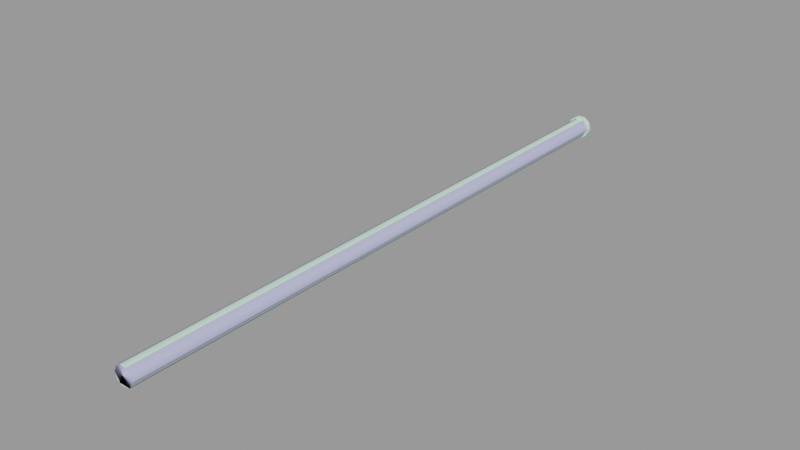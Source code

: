 # Source: ceiling_pipe_256_thick.blend  (saved by Blender 2.92.15; exported with 4.5.12 LTS)
import bpy
from mathutils import Matrix  # noqa: F401  (used for matrix-valued properties, if any)

bpy.ops.wm.read_factory_settings(use_empty=True)
scene = bpy.context.scene
scene.name = 'ceiling_pipe_256_thick.qc'

# ---- collections
col_ceiling_pipe_256_thick = bpy.data.collections.new('ceiling_pipe_256_thick'); scene.collection.children.link(col_ceiling_pipe_256_thick)

# ---- materials (node trees are filled in below, after node groups)
mat_ceiling_pipe01 = bpy.data.materials.new('ceiling_pipe01')
mat_ceiling_pipe01.use_transparent_shadow = False
mat_ceiling_pipe01.diffuse_color = (0.6326, 0.9521, 0.7594, 1.0)
mat_phy = bpy.data.materials.new('  phy')
mat_phy.use_transparent_shadow = False
mat_phy.diffuse_color = (0.496, 0.5105, 0.8105, 1.0)

# ---- material node trees

# ---- meshes
me_ceiling_pipe_256_thick = bpy.data.meshes.new('ceiling_pipe_256_thick')
me_ceiling_pipe_256_thick.from_pydata([(-1.231, 1e-06, -13.21), (-3.222, -127.2, -14.65), (-1.231, -127.2, -13.21), (-3.222, 1e-06, -14.65), (-3.982, -127.2, -17.0), (-3.982, 1e-06, -17.0), (-3.222, -127.2, -19.34), (-3.222, 1e-06, -19.34), (-1.231, -127.2, -20.78), (-1.231, 1e-06, -20.78), (1.231, -127.2, -20.78), (1.231, 1e-06, -20.78), (3.222, -127.2, -19.34), (3.222, 1e-06, -19.34), (3.982, -127.2, -17.0), (3.982, 1e-06, -17.0), (3.222, -127.2, -14.65), (3.222, 1e-06, -14.65), (1.231, -127.2, -13.21), (1.231, 1e-06, -13.21), (-4.119, -2.0, -19.93), (-1.619, -2.0, -21.75), (-0.07441, -2.0, -17.0), (1.471, -2.0, -21.75), (3.971, -2.0, -19.93), (4.926, -2.0, -17.0), (3.971, -2.0, -14.06), (1.471, -2.0, -12.24), (-1.619, -2.0, -12.24), (-4.119, -2.0, -14.06), (-5.074, -2.0, -17.0), (-5.074, 1.3e-05, -17.0), (-4.119, 1.3e-05, -14.06), (-0.07441, 1.3e-05, -17.0), (-1.619, 1.2e-05, -12.24), (1.471, 1.2e-05, -12.24), (3.971, 1.3e-05, -14.06), (4.926, 1.3e-05, -17.0), (3.971, 1.5e-05, -19.93), (1.471, 1.5e-05, -21.75), (-1.619, 1.5e-05, -21.75), (-4.119, 1.5e-05, -19.93), (-1.231, -256.0, -13.21), (1.231, -256.0, -13.21), (3.222, -256.0, -14.65), (3.982, -256.0, -17.0), (3.222, -256.0, -19.34), (1.231, -256.0, -20.78), (-1.231, -256.0, -20.78), (-3.222, -256.0, -19.34), (-3.982, -256.0, -17.0), (-3.222, -256.0, -14.65)], [], [(0, 1, 2), (0, 3, 1), (3, 4, 1), (3, 5, 4), (5, 6, 4), (5, 7, 6), (7, 8, 6), (7, 9, 8), (9, 10, 8), (9, 11, 10), (11, 12, 10), (11, 13, 12), (13, 14, 12), (13, 15, 14), (15, 16, 14), (15, 17, 16), (17, 18, 16), (17, 19, 18), (19, 2, 18), (19, 0, 2), (20, 21, 22), (21, 23, 22), (23, 24, 22), (24, 25, 22), (25, 26, 22), (26, 27, 22), (27, 28, 22), (28, 29, 22), (22, 29, 30), (30, 20, 22), (31, 32, 33), (32, 34, 33), (34, 35, 33), (35, 36, 33), (36, 37, 33), (37, 38, 33), (38, 39, 33), (39, 40, 33), (40, 41, 33), (41, 31, 33), (27, 35, 34), (27, 34, 28), (28, 34, 32), (28, 32, 29), (29, 32, 31), (29, 31, 30), (20, 30, 31), (20, 31, 41), (20, 41, 40), (20, 40, 21), (21, 40, 39), (21, 39, 23), (23, 39, 38), (23, 38, 24), (38, 25, 24), (38, 37, 25), (36, 25, 37), (36, 26, 25), (35, 26, 36), (35, 27, 26), (42, 18, 2), (42, 43, 18), (43, 16, 18), (43, 44, 16), (44, 14, 16), (44, 45, 14), (45, 12, 14), (45, 46, 12), (46, 10, 12), (46, 47, 10), (47, 8, 10), (47, 48, 8), (48, 6, 8), (48, 49, 6), (49, 4, 6), (49, 50, 4), (50, 1, 4), (50, 51, 1), (51, 2, 1), (51, 42, 2)])
me_ceiling_pipe_256_thick.polygons.foreach_set('use_smooth', [True] * 80)
_k = set([(20, 21), (20, 30), (21, 23), (23, 24), (24, 25), (25, 26), (26, 27), (27, 28), (28, 29), (29, 30), (31, 32), (31, 41), (32, 34), (34, 35), (35, 36), (36, 37), (37, 38), (38, 39), (39, 40), (40, 41)])
me_ceiling_pipe_256_thick.attributes.new('sharp_edge', 'BOOLEAN', 'EDGE').data.foreach_set('value', [ (min(e.vertices), max(e.vertices)) in _k for e in me_ceiling_pipe_256_thick.edges])
_uv = me_ceiling_pipe_256_thick.uv_layers.new(name='UVMap')
_uv.uv.foreach_set('vector', [0.0, -0.000314, 0.02451, 1.0, 0.0, 1.0, 0.0, -0.000314, 0.02451, -0.000314, 0.02451, 1.0, 0.02451, -0.000314, 0.04902, 1.0, 0.02451, 1.0, 0.02451, -0.000314, 0.04902, -0.000314, 0.04902, 1.0, 0.04902, -0.000314, 0.07354, 1.0, 0.04902, 1.0, 0.04902, -0.000314, 0.07354, -0.000314, 0.07354, 1.0, 0.07354, -0.000314, 0.09805, 1.0, 0.07354, 1.0, 0.07354, -0.000314, 0.09805, -0.000314, 0.09805, 1.0, 0.09805, -0.000314, 0.1226, 1.0, 0.09805, 1.0, 0.09805, -0.000314, 0.1226, -0.000314, 0.1226, 1.0, 0.1226, -0.000314, 0.1471, 1.0, 0.1226, 1.0, 0.1226, -0.000314, 0.1471, -0.000314, 0.1471, 1.0, 0.1471, -0.000314, 0.1716, 1.0, 0.1471, 1.0, 0.1471, -0.000314, 0.1716, -0.000314, 0.1716, 1.0, 0.1716, -0.000314, 0.1961, 1.0, 0.1716, 1.0, 0.1716, -0.000314, 0.1961, -0.000314, 0.1961, 1.0, 0.1961, -0.000314, 0.2206, 1.0, 0.1961, 1.0, 0.1961, -0.000314, 0.2206, -0.000314, 0.2206, 1.0, 0.2206, -0.000314, 0.2451, 1.0, 0.2206, 1.0, 0.2206, -0.000314, 0.2451, -0.000314, 0.2451, 1.0, 0.5355, 0.4124, 0.5477, 0.4031, 0.5553, 0.4275, 0.5477, 0.4031, 0.5628, 0.4031, 0.5553, 0.4275, 0.5628, 0.4031, 0.575, 0.4124, 0.5553, 0.4275, 0.575, 0.4124, 0.5797, 0.4275, 0.5553, 0.4275, 0.5797, 0.4275, 0.575, 0.4426, 0.5553, 0.4275, 0.575, 0.4426, 0.5628, 0.4519, 0.5553, 0.4275, 0.5628, 0.4519, 0.5477, 0.4519, 0.5553, 0.4275, 0.5477, 0.4519, 0.5355, 0.4426, 0.5553, 0.4275, 0.5553, 0.4275, 0.5355, 0.4426, 0.5308, 0.4275, 0.5308, 0.4275, 0.5355, 0.4124, 0.5553, 0.4275, 0.5308, 0.4275, 0.5355, 0.4426, 0.5553, 0.4275, 0.5355, 0.4426, 0.5477, 0.4519, 0.5553, 0.4275, 0.5477, 0.4519, 0.5628, 0.4519, 0.5553, 0.4275, 0.5628, 0.4519, 0.575, 0.4426, 0.5553, 0.4275, 0.575, 0.4426, 0.5797, 0.4275, 0.5553, 0.4275, 0.5797, 0.4275, 0.575, 0.4124, 0.5553, 0.4275, 0.575, 0.4124, 0.5628, 0.4031, 0.5553, 0.4275, 0.5628, 0.4031, 0.5477, 0.4031, 0.5553, 0.4275, 0.5477, 0.4031, 0.5355, 0.4124, 0.5553, 0.4275, 0.5355, 0.4124, 0.5308, 0.4275, 0.5553, 0.4275, 0.2503, 0.9904, 0.2503, 0.966, 0.2749, 0.966, 0.2503, 0.9904, 0.2749, 0.966, 0.2749, 0.9904, 0.2749, 0.9904, 0.2749, 0.966, 0.2994, 0.966, 0.2749, 0.9904, 0.2994, 0.966, 0.2994, 0.9904, 0.2994, 0.9904, 0.2994, 0.966, 0.3239, 0.966, 0.2994, 0.9904, 0.3239, 0.966, 0.3239, 0.9904, 0.3484, 0.9904, 0.3239, 0.9904, 0.3239, 0.966, 0.3484, 0.9904, 0.3239, 0.966, 0.3484, 0.966, 0.3484, 0.9904, 0.3484, 0.966, 0.3729, 0.966, 0.3484, 0.9904, 0.3729, 0.966, 0.3729, 0.9904, 0.3729, 0.9904, 0.3729, 0.966, 0.3974, 0.966, 0.3729, 0.9904, 0.3974, 0.966, 0.3974, 0.9904, 0.3974, 0.9904, 0.3974, 0.966, 0.4219, 0.966, 0.3974, 0.9904, 0.4219, 0.966, 0.4219, 0.9904, 0.4219, 0.966, 0.4465, 0.9904, 0.4219, 0.9904, 0.4219, 0.966, 0.4465, 0.966, 0.4465, 0.9904, 0.471, 0.966, 0.4465, 0.9904, 0.4465, 0.966, 0.471, 0.966, 0.471, 0.9904, 0.4465, 0.9904, 0.4955, 0.966, 0.471, 0.9904, 0.471, 0.966, 0.4955, 0.966, 0.4955, 0.9904, 0.471, 0.9904, 0.2439, -0.000314, 0.2195, 1.0, 0.2439, 1.0, 0.2439, -0.000314, 0.2195, -0.000314, 0.2195, 1.0, 0.2195, -0.000314, 0.1951, 1.0, 0.2195, 1.0, 0.2195, -0.000314, 0.1951, -0.000314, 0.1951, 1.0, 0.1951, -0.000314, 0.1707, 1.0, 0.1951, 1.0, 0.1951, -0.000314, 0.1707, -0.000314, 0.1707, 1.0, 0.1707, -0.000314, 0.1463, 1.0, 0.1707, 1.0, 0.1707, -0.000314, 0.1463, -0.000314, 0.1463, 1.0, 0.1463, -0.000314, 0.1219, 1.0, 0.1463, 1.0, 0.1463, -0.000314, 0.1219, -0.000314, 0.1219, 1.0, 0.1219, -0.000314, 0.09755, 1.0, 0.1219, 1.0, 0.1219, -0.000314, 0.09755, -0.000314, 0.09755, 1.0, 0.09755, -0.000314, 0.07316, 1.0, 0.09755, 1.0, 0.09755, -0.000314, 0.07316, -0.000314, 0.07316, 1.0, 0.07316, -0.000314, 0.04878, 1.0, 0.07316, 1.0, 0.07316, -0.000314, 0.04878, -0.000314, 0.04878, 1.0, 0.04878, -0.000314, 0.02439, 1.0, 0.04878, 1.0, 0.04878, -0.000314, 0.02439, -0.000314, 0.02439, 1.0, 0.02439, -0.000314, 0.0, 1.0, 0.02439, 1.0, 0.02439, -0.000314, 0.0, -0.000314, 0.0, 1.0])
me_ceiling_pipe_256_thick.materials.append(mat_ceiling_pipe01)
me_ceiling_pipe_256_thick.use_remesh_fix_poles = True
me_ceiling_pipe_256_thick.use_remesh_preserve_attributes = False
me_ceiling_pipe_256_thick.use_mirror_vertex_groups = False
me_ceiling_pipe_256_thick.update()
me_ceiling_pipe_256_thick.normals_split_custom_set([tuple(v) for v in zip(*[iter([-0.309, -5.514e-08, 0.9511, -0.809, -6.322e-08, 0.5878, -0.309, -5.652e-08, 0.9511, -0.309, -5.514e-08, 0.9511, -0.809, -5.996e-08, 0.5878, -0.809, -6.322e-08, 0.5878, -0.809, -5.996e-08, 0.5878, -1.0, -4.454e-08, 0.0, -0.809, -6.322e-08, 0.5878, -0.809, -5.996e-08, 0.5878, -1.0, -3.917e-08, -1.676e-06, -1.0, -4.454e-08, 0.0, -1.0, -3.917e-08, -1.676e-06, -0.809, -7.553e-09, -0.5878, -1.0, -4.454e-08, 0.0, -1.0, -3.917e-08, -1.676e-06, -0.809, -6.254e-09, -0.5878, -0.809, -7.553e-09, -0.5878, -0.809, -6.254e-09, -0.5878, -0.309, 3.025e-08, -0.9511, -0.809, -7.553e-09, -0.5878, -0.809, -6.254e-09, -0.5878, -0.309, 2.802e-08, -0.9511, -0.309, 3.025e-08, -0.9511, -0.309, 2.802e-08, -0.9511, 0.309, 5.575e-08, -0.9511, -0.309, 3.025e-08, -0.9511, -0.309, 2.802e-08, -0.9511, 0.309, 5.674e-08, -0.9511, 0.309, 5.575e-08, -0.9511, 0.309, 5.674e-08, -0.9511, 0.809, 6.402e-08, -0.5878, 0.309, 5.575e-08, -0.9511, 0.309, 5.674e-08, -0.9511, 0.809, 6.16e-08, -0.5878, 0.809, 6.402e-08, -0.5878, 0.809, 6.16e-08, -0.5878, 1.0, 4.454e-08, -1.845e-07, 0.809, 6.402e-08, -0.5878, 0.809, 6.16e-08, -0.5878, 1.0, 4.233e-08, 1.686e-06, 1.0, 4.454e-08, -1.845e-07, 1.0, 4.233e-08, 1.686e-06, 0.809, 7.572e-09, 0.5878, 1.0, 4.454e-08, -1.845e-07, 1.0, 4.233e-08, 1.686e-06, 0.809, 8.705e-09, 0.5878, 0.809, 7.572e-09, 0.5878, 0.809, 8.705e-09, 0.5878, 0.309, -2.868e-08, 0.9511, 0.809, 7.572e-09, 0.5878, 0.809, 8.705e-09, 0.5878, 0.309, -2.882e-08, 0.9511, 0.309, -2.868e-08, 0.9511, 0.309, -2.882e-08, 0.9511, -0.309, -5.652e-08, 0.9511, 0.309, -2.868e-08, 0.9511, 0.309, -2.882e-08, 0.9511, -0.309, -5.514e-08, 0.9511, -0.309, -5.652e-08, 0.9511, -1.252e-07, -1.0, -5.354e-07, -1.252e-07, -1.0, -3.407e-07, -2.488e-14, -1.0, -3.18e-07, -1.252e-07, -1.0, -3.407e-07, 1.252e-07, -1.0, -3.245e-07, -2.488e-14, -1.0, -3.18e-07, 1.252e-07, -1.0, -3.245e-07, 1.252e-07, -1.0, -5.192e-07, -2.488e-14, -1.0, -3.18e-07, 1.252e-07, -1.0, -5.192e-07, 0.0, -1.0, -3.894e-07, -2.488e-14, -1.0, -3.18e-07, 0.0, -1.0, -3.894e-07, 9.537e-08, -1.0, -1.136e-07, -2.488e-14, -1.0, -3.18e-07, 9.537e-08, -1.0, -1.136e-07, 9.537e-08, -1.0, -2.109e-07, -2.488e-14, -1.0, -3.18e-07, 9.537e-08, -1.0, -2.109e-07, -9.537e-08, -1.0, -2.271e-07, -2.488e-14, -1.0, -3.18e-07, -9.537e-08, -1.0, -2.271e-07, -9.537e-08, -1.0, -1.298e-07, -2.488e-14, -1.0, -3.18e-07, -2.488e-14, -1.0, -3.18e-07, -9.537e-08, -1.0, -1.298e-07, 0.0, -1.0, -3.894e-07, 0.0, -1.0, -3.894e-07, -1.252e-07, -1.0, -5.354e-07, -2.488e-14, -1.0, -3.18e-07, 0.0, 1.0, 3.403e-07, 1e-07, 1.0, 1.376e-07, 2.714e-14, 1.0, 3.223e-07, 1e-07, 1.0, 1.376e-07, 1e-07, 1.0, 2.428e-07, 2.714e-14, 1.0, 3.223e-07, 1e-07, 1.0, 2.428e-07, -1e-07, 1.0, 2.428e-07, 2.714e-14, 1.0, 3.223e-07, -1e-07, 1.0, 2.428e-07, -1e-07, 1.0, 1.376e-07, 2.714e-14, 1.0, 3.223e-07, -1e-07, 1.0, 1.376e-07, 0.0, 1.0, 3.403e-07, 2.714e-14, 1.0, 3.223e-07, 0.0, 1.0, 3.403e-07, -1.236e-07, 1.0, 5.104e-07, 2.714e-14, 1.0, 3.223e-07, -1.236e-07, 1.0, 5.104e-07, -1.236e-07, 1.0, 3.804e-07, 2.714e-14, 1.0, 3.223e-07, -1.236e-07, 1.0, 3.804e-07, 1.236e-07, 1.0, 3.804e-07, 2.714e-14, 1.0, 3.223e-07, 1.236e-07, 1.0, 3.804e-07, 1.236e-07, 1.0, 5.104e-07, 2.714e-14, 1.0, 3.223e-07, 1.236e-07, 1.0, 5.104e-07, 0.0, 1.0, 3.403e-07, 2.714e-14, 1.0, 3.223e-07, 0.309, -1.733e-06, 0.9511, 0.309, -1.785e-06, 0.9511, -0.309, -1.814e-06, 0.9511, 0.309, -1.733e-06, 0.9511, -0.309, -1.814e-06, 0.9511, -0.309, -1.813e-06, 0.9511, -0.309, -1.813e-06, 0.9511, -0.309, -1.814e-06, 0.9511, -0.809, -1.133e-06, 0.5878, -0.309, -1.813e-06, 0.9511, -0.809, -1.133e-06, 0.5878, -0.809, -1.013e-06, 0.5878, -0.809, -1.013e-06, 0.5878, -0.809, -1.133e-06, 0.5878, -1.0, 1.187e-07, 4.987e-08, -0.809, -1.013e-06, 0.5878, -1.0, 1.187e-07, 4.987e-08, -1.0, 0.0, 3.99e-07, -0.809, 1.441e-06, -0.5878, -1.0, 0.0, 3.99e-07, -1.0, 1.187e-07, 4.987e-08, -0.809, 1.441e-06, -0.5878, -1.0, 1.187e-07, 4.987e-08, -0.809, 2.271e-06, -0.5878, -0.809, 1.441e-06, -0.5878, -0.809, 2.271e-06, -0.5878, -0.309, 5.933e-07, -0.9511, -0.809, 1.441e-06, -0.5878, -0.309, 5.933e-07, -0.9511, -0.309, 0.0, -0.9511, -0.309, 0.0, -0.9511, -0.309, 5.933e-07, -0.9511, 0.309, 0.0, -0.9511, -0.309, 0.0, -0.9511, 0.309, 0.0, -0.9511, 0.309, 5.794e-07, -0.9511, 0.309, 5.794e-07, -0.9511, 0.309, 0.0, -0.9511, 0.809, 1.417e-06, -0.5878, 0.309, 5.794e-07, -0.9511, 0.809, 1.417e-06, -0.5878, 0.809, 2.233e-06, -0.5878, 0.809, 1.417e-06, -0.5878, 1.0, 1.187e-07, -6.982e-08, 0.809, 2.233e-06, -0.5878, 0.809, 1.417e-06, -0.5878, 1.0, 0.0, -5.287e-07, 1.0, 1.187e-07, -6.982e-08, 0.809, -1.079e-06, 0.5878, 1.0, 1.187e-07, -6.982e-08, 1.0, 0.0, -5.287e-07, 0.809, -1.079e-06, 0.5878, 0.809, -1.145e-06, 0.5878, 1.0, 1.187e-07, -6.982e-08, 0.309, -1.785e-06, 0.9511, 0.809, -1.145e-06, 0.5878, 0.809, -1.079e-06, 0.5878, 0.309, -1.785e-06, 0.9511, 0.309, -1.733e-06, 0.9511, 0.809, -1.145e-06, 0.5878, -0.309, -5.537e-08, 0.9511, 0.309, -2.868e-08, 0.9511, -0.309, -5.652e-08, 0.9511, -0.309, -5.537e-08, 0.9511, 0.309, -2.994e-08, 0.9511, 0.309, -2.868e-08, 0.9511, 0.309, -2.994e-08, 0.9511, 0.809, 7.572e-09, 0.5878, 0.309, -2.868e-08, 0.9511, 0.309, -2.994e-08, 0.9511, 0.809, 6.405e-09, 0.5878, 0.809, 7.572e-09, 0.5878, 0.809, 6.405e-09, 0.5878, 1.0, 4.454e-08, -1.845e-07, 0.809, 7.572e-09, 0.5878, 0.809, 6.405e-09, 0.5878, 1.0, 3.735e-08, -1.656e-06, 1.0, 4.454e-08, -1.845e-07, 1.0, 3.735e-08, -1.656e-06, 0.809, 6.402e-08, -0.5878, 1.0, 4.454e-08, -1.845e-07, 1.0, 3.735e-08, -1.656e-06, 0.809, 5.547e-08, -0.5878, 0.809, 6.402e-08, -0.5878, 0.809, 5.547e-08, -0.5878, 0.309, 5.575e-08, -0.9511, 0.809, 6.402e-08, -0.5878, 0.809, 5.547e-08, -0.5878, 0.309, 5.458e-08, -0.9511, 0.309, 5.575e-08, -0.9511, 0.309, 5.458e-08, -0.9511, -0.309, 3.025e-08, -0.9511, 0.309, 5.575e-08, -0.9511, 0.309, 5.458e-08, -0.9511, -0.309, 2.682e-08, -0.9511, -0.309, 3.025e-08, -0.9511, -0.309, 2.682e-08, -0.9511, -0.809, -7.553e-09, -0.5878, -0.309, 3.025e-08, -0.9511, -0.309, 2.682e-08, -0.9511, -0.809, -1.273e-08, -0.5878, -0.809, -7.553e-09, -0.5878, -0.809, -1.273e-08, -0.5878, -1.0, -4.454e-08, 0.0, -0.809, -7.553e-09, -0.5878, -0.809, -1.273e-08, -0.5878, -1.0, -4.364e-08, 1.327e-06, -1.0, -4.454e-08, 0.0, -1.0, -4.364e-08, 1.327e-06, -0.809, -6.322e-08, 0.5878, -1.0, -4.454e-08, 0.0, -1.0, -4.364e-08, 1.327e-06, -0.809, -5.946e-08, 0.5878, -0.809, -6.322e-08, 0.5878, -0.809, -5.946e-08, 0.5878, -0.309, -5.652e-08, 0.9511, -0.809, -6.322e-08, 0.5878, -0.809, -5.946e-08, 0.5878, -0.309, -5.537e-08, 0.9511, -0.309, -5.652e-08, 0.9511])] * 3)])
me_ceiling_pipe_256_thick_physics = bpy.data.meshes.new('ceiling_pipe_256_thick_physics')
me_ceiling_pipe_256_thick_physics.from_pydata([(2.434, -256.0, -13.35), (2.434, -256.0, -20.27), (4.635, -256.0, -16.81), (-1.98, -256.0, -20.27), (-4.182, -256.0, -16.81), (-1.98, -0.01373, -20.27), (-4.182, -0.01373, -16.81), (2.434, -0.01373, -20.27), (-1.98, -256.0, -13.35), (-1.98, -0.01373, -13.35), (2.434, -0.01373, -13.35), (4.635, -0.01373, -16.81)], [], [(0, 1, 2), (0, 3, 1), (3, 4, 5), (5, 4, 6), (7, 1, 3), (7, 3, 5), (0, 8, 3), (8, 4, 3), (5, 6, 9), (5, 9, 10), (5, 10, 7), (7, 10, 11), (7, 11, 2), (2, 1, 7), (9, 6, 8), (8, 6, 4), (10, 0, 2), (2, 11, 10), (8, 0, 10), (10, 9, 8)])
me_ceiling_pipe_256_thick_physics.polygons.foreach_set('use_smooth', [True] * 20)
_uv = me_ceiling_pipe_256_thick_physics.uv_layers.new(name='UVMap')
_uv.uv.foreach_set('vector', [0.0, 0.0, 0.0, 0.0, 0.0, 0.0, 0.0, 0.0, 0.0, 0.0, 0.0, 0.0, 0.0, 0.0, 0.0, 0.0, 0.0, 0.0, 0.0, 0.0, 0.0, 0.0, 0.0, 0.0, 0.0, 0.0, 0.0, 0.0, 0.0, 0.0, 0.0, 0.0, 0.0, 0.0, 0.0, 0.0, 0.0, 0.0, 0.0, 0.0, 0.0, 0.0, 0.0, 0.0, 0.0, 0.0, 0.0, 0.0, 0.0, 0.0, 0.0, 0.0, 0.0, 0.0, 0.0, 0.0, 0.0, 0.0, 0.0, 0.0, 0.0, 0.0, 0.0, 0.0, 0.0, 0.0, 0.0, 0.0, 0.0, 0.0, 0.0, 0.0, 0.0, 0.0, 0.0, 0.0, 0.0, 0.0, 0.0, 0.0, 0.0, 0.0, 0.0, 0.0, 0.0, 0.0, 0.0, 0.0, 0.0, 0.0, 0.0, 0.0, 0.0, 0.0, 0.0, 0.0, 0.0, 0.0, 0.0, 0.0, 0.0, 0.0, 0.0, 0.0, 0.0, 0.0, 0.0, 0.0, 0.0, 0.0, 0.0, 0.0, 0.0, 0.0, 0.0, 0.0, 0.0, 0.0, 0.0, 0.0])
me_ceiling_pipe_256_thick_physics.materials.append(mat_phy)
me_ceiling_pipe_256_thick_physics.use_remesh_fix_poles = True
me_ceiling_pipe_256_thick_physics.use_remesh_preserve_attributes = False
me_ceiling_pipe_256_thick_physics.use_mirror_vertex_groups = False
me_ceiling_pipe_256_thick_physics.update()
me_ceiling_pipe_256_thick_physics.normals_split_custom_set([tuple(v) for v in zip(*[iter([0.03994, -0.8852, 0.4635, 0.02402, 0.8856, 0.4638, 0.004316, 5.931e-06, 1.0, 0.03994, -0.8852, 0.4635, 0.02582, 0.9537, -0.2995, 0.02402, 0.8856, 0.4638, 0.02582, 0.9537, -0.2995, 0.005612, 0.2072, -0.9783, -0.02664, 0.786, -0.6176, -0.02664, 0.786, -0.6176, 0.005612, 0.2072, -0.9783, -0.005573, -0.2072, -0.9783, -0.01196, 0.8858, 0.4639, 0.02402, 0.8856, 0.4638, 0.02582, 0.9537, -0.2995, -0.01196, 0.8858, 0.4639, 0.02582, 0.9537, -0.2995, -0.02664, 0.786, -0.6176, 0.03994, -0.8852, 0.4635, 0.01204, -0.8858, -0.4639, 0.02582, 0.9537, -0.2995, 0.01204, -0.8858, -0.4639, 0.005612, 0.2072, -0.9783, 0.02582, 0.9537, -0.2995, -0.02664, 0.786, -0.6176, -0.005573, -0.2072, -0.9783, -0.02399, -0.8857, -0.4637, -0.02664, 0.786, -0.6176, -0.02399, -0.8857, -0.4637, -0.01993, -0.8857, 0.4638, -0.02664, 0.786, -0.6176, -0.01993, -0.8857, 0.4638, -0.01196, 0.8858, 0.4639, -0.01196, 0.8858, 0.4639, -0.01993, -0.8857, 0.4638, -0.008608, -3.874e-07, 1.0, -0.01196, 0.8858, 0.4639, -0.008608, -3.874e-07, 1.0, 0.004316, 5.931e-06, 1.0, 0.004316, 5.931e-06, 1.0, 0.02402, 0.8856, 0.4638, -0.01196, 0.8858, 0.4639, -0.02399, -0.8857, -0.4637, -0.005573, -0.2072, -0.9783, 0.01204, -0.8858, -0.4639, 0.01204, -0.8858, -0.4639, -0.005573, -0.2072, -0.9783, 0.005612, 0.2072, -0.9783, -0.01993, -0.8857, 0.4638, 0.03994, -0.8852, 0.4635, 0.004316, 5.931e-06, 1.0, 0.004316, 5.931e-06, 1.0, -0.008608, -3.874e-07, 1.0, -0.01993, -0.8857, 0.4638, 0.01204, -0.8858, -0.4639, 0.03994, -0.8852, 0.4635, -0.01993, -0.8857, 0.4638, -0.01993, -0.8857, 0.4638, -0.02399, -0.8857, -0.4637, 0.01204, -0.8858, -0.4639])] * 3)])
arm_ceiling_pipe_256_thick_qc_skeleton = bpy.data.armatures.new('ceiling_pipe_256_thick.qc_skeleton')  # bones are not reproduced

# ---- objects
ob_ceiling_pipe_256_thick_qc_skeleton = bpy.data.objects.new('ceiling_pipe_256_thick.qc_skeleton', arm_ceiling_pipe_256_thick_qc_skeleton)
ob_ceiling_pipe_256_thick = bpy.data.objects.new('ceiling_pipe_256_thick', me_ceiling_pipe_256_thick)
ob_ceiling_pipe_256_thick_physics = bpy.data.objects.new('ceiling_pipe_256_thick_physics', me_ceiling_pipe_256_thick_physics)

# ---- transforms, parenting, visibility, modifiers, constraints
ob_ceiling_pipe_256_thick_qc_skeleton.location = (0.0, 0.0, 0.0)
ob_ceiling_pipe_256_thick_qc_skeleton.show_in_front = True
ob_ceiling_pipe_256_thick_qc_skeleton.lineart.crease_threshold = 0.0
ob_ceiling_pipe_256_thick.parent = ob_ceiling_pipe_256_thick_qc_skeleton
ob_ceiling_pipe_256_thick.location = (0.0, 0.0, 0.0)
ob_ceiling_pipe_256_thick.lineart.crease_threshold = 0.0
_vg = ob_ceiling_pipe_256_thick.vertex_groups.new(name='static_prop')
_vg.add([0, 1, 2, 3, 4, 5, 6, 7, 8, 9, 10, 11, 12, 13, 14, 15, 16, 17, 18, 19, 20, 21, 22, 23, 24, 25, 26, 27, 28, 29, 30, 31, 32, 33, 34, 35, 36, 37, 38, 39, 40, 41, 42, 43, 44, 45, 46, 47, 48, 49, 50, 51], 1.0, 'REPLACE')
_m = ob_ceiling_pipe_256_thick.modifiers.new('Armature', 'ARMATURE')
_m.object = ob_ceiling_pipe_256_thick_qc_skeleton
ob_ceiling_pipe_256_thick_physics.parent = ob_ceiling_pipe_256_thick_qc_skeleton
ob_ceiling_pipe_256_thick_physics.location = (0.0, 0.0, 0.0)
ob_ceiling_pipe_256_thick_physics.display_type = 'SOLID'
ob_ceiling_pipe_256_thick_physics.show_wire = True
ob_ceiling_pipe_256_thick_physics.lineart.crease_threshold = 0.0
_vg = ob_ceiling_pipe_256_thick_physics.vertex_groups.new(name='static_prop')
_vg.add([0, 1, 2, 3, 4, 5, 6, 7, 8, 9, 10, 11], 1.0, 'REPLACE')
_m = ob_ceiling_pipe_256_thick_physics.modifiers.new('Armature', 'ARMATURE')
_m.object = ob_ceiling_pipe_256_thick_qc_skeleton

# ---- collection membership
scene.collection.objects.link(ob_ceiling_pipe_256_thick_qc_skeleton)
scene.collection.objects.link(ob_ceiling_pipe_256_thick)
scene.collection.objects.link(ob_ceiling_pipe_256_thick_physics)
col_ceiling_pipe_256_thick.objects.link(ob_ceiling_pipe_256_thick_qc_skeleton)
col_ceiling_pipe_256_thick.objects.link(ob_ceiling_pipe_256_thick)
col_ceiling_pipe_256_thick.objects.link(ob_ceiling_pipe_256_thick_physics)

# ---- scene / render settings (as saved in the file)
scene.frame_start = 1; scene.frame_end = 250; scene.frame_set(0)
scene.render.engine = 'BLENDER_EEVEE_NEXT'
scene.cycles.use_denoising = False
scene.cycles.samples = 128
scene.cycles.sampling_pattern = 'TABULATED_SOBOL'
scene.cycles.use_adaptive_sampling = False
scene.cycles.use_light_tree = False
scene.view_settings.view_transform = 'Filmic'
bpy.context.view_layer.update()

# ---- added for rendering (the .blend has no active camera and no usable light): camera, sun + grey world if the file has none
cam_auto = bpy.data.cameras.new('AutoCamera')
cam_auto.lens = 50.0
cam_auto.sensor_width = 36.0
cam_auto.clip_end = 4163.09
ob_auto_camera = bpy.data.objects.new('AutoCamera', cam_auto)
scene.collection.objects.link(ob_auto_camera)
ob_auto_camera.location = (237.14, -412.664, 172.776)
ob_auto_camera.rotation_euler = (1.09748, -7.21219e-08, 0.694738)
scene.camera = ob_auto_camera
light_auto_sun = bpy.data.lights.new('AutoSun', 'SUN')
light_auto_sun.energy = 3.0
light_auto_sun.angle = 0.0523599
ob_auto_sun = bpy.data.objects.new('AutoSun', light_auto_sun)
scene.collection.objects.link(ob_auto_sun)
ob_auto_sun.rotation_euler = (0.872665, 0.174533, 0.523599)
if scene.world is None:
    world_auto = bpy.data.worlds.new('AutoWorld')
    world_auto.color = (0.3, 0.3, 0.3)
    scene.world = world_auto
bpy.context.view_layer.update()
